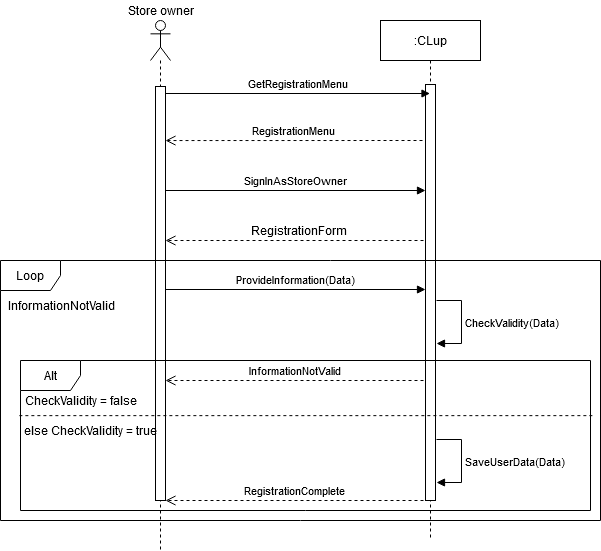

The diagram above was exported from draw.io. Its source (the exported page's mxGraphModel, read from the mxfile embedded in the PNG):
<mxGraphModel dx="1038" dy="519" grid="1" gridSize="10" guides="1" tooltips="1" connect="1" arrows="1" fold="1" page="1" pageScale="1" pageWidth="827" pageHeight="1169" math="0" shadow="0">
  <root>
    <mxCell id="0" />
    <mxCell id="1" parent="0" />
    <mxCell id="lWMe3Ra8gRTRoyrBqK2X-21" value="" style="shape=umlLifeline;participant=umlActor;perimeter=lifelinePerimeter;whiteSpace=wrap;html=1;container=1;collapsible=0;recursiveResize=0;verticalAlign=top;spacingTop=36;outlineConnect=0;" parent="1" vertex="1">
      <mxGeometry x="240" y="70" width="20" height="530" as="geometry" />
    </mxCell>
    <mxCell id="lWMe3Ra8gRTRoyrBqK2X-22" value=":CLup" style="shape=umlLifeline;perimeter=lifelinePerimeter;whiteSpace=wrap;html=1;container=1;collapsible=0;recursiveResize=0;outlineConnect=0;" parent="1" vertex="1">
      <mxGeometry x="470" y="70" width="100" height="520" as="geometry" />
    </mxCell>
    <mxCell id="lWMe3Ra8gRTRoyrBqK2X-23" value="" style="html=1;points=[];perimeter=orthogonalPerimeter;" parent="lWMe3Ra8gRTRoyrBqK2X-22" vertex="1">
      <mxGeometry x="45" y="64" width="10" height="416" as="geometry" />
    </mxCell>
    <mxCell id="lWMe3Ra8gRTRoyrBqK2X-24" value="GetRegistrationMenu" style="html=1;verticalAlign=bottom;startArrow=none;endArrow=block;startSize=8;startFill=0;" parent="1" target="lWMe3Ra8gRTRoyrBqK2X-22" edge="1">
      <mxGeometry relative="1" as="geometry">
        <mxPoint x="255" y="143" as="sourcePoint" />
        <mxPoint x="315" y="143" as="targetPoint" />
      </mxGeometry>
    </mxCell>
    <mxCell id="lWMe3Ra8gRTRoyrBqK2X-25" value="" style="html=1;points=[];perimeter=orthogonalPerimeter;" parent="1" vertex="1">
      <mxGeometry x="245" y="136" width="10" height="414" as="geometry" />
    </mxCell>
    <mxCell id="lWMe3Ra8gRTRoyrBqK2X-26" value="" style="html=1;verticalAlign=bottom;endArrow=open;dashed=1;endSize=8;entryX=1.2;entryY=0.329;entryDx=0;entryDy=0;entryPerimeter=0;" parent="1" edge="1">
      <mxGeometry relative="1" as="geometry">
        <mxPoint x="255" y="289.996" as="targetPoint" />
        <mxPoint x="513" y="289.996" as="sourcePoint" />
      </mxGeometry>
    </mxCell>
    <mxCell id="lWMe3Ra8gRTRoyrBqK2X-27" value="SignInAsStoreOwner" style="html=1;verticalAlign=bottom;startArrow=none;endArrow=block;startSize=8;startFill=0;" parent="1" target="lWMe3Ra8gRTRoyrBqK2X-23" edge="1">
      <mxGeometry relative="1" as="geometry">
        <mxPoint x="255" y="240" as="sourcePoint" />
        <mxPoint x="510" y="240" as="targetPoint" />
      </mxGeometry>
    </mxCell>
    <mxCell id="lWMe3Ra8gRTRoyrBqK2X-28" value="RegistrationMenu" style="html=1;verticalAlign=bottom;endArrow=open;dashed=1;endSize=8;entryX=1.1;entryY=0.918;entryDx=0;entryDy=0;entryPerimeter=0;" parent="1" edge="1">
      <mxGeometry relative="1" as="geometry">
        <mxPoint x="255" y="190.05999999999995" as="targetPoint" />
        <mxPoint x="512" y="190" as="sourcePoint" />
      </mxGeometry>
    </mxCell>
    <mxCell id="lWMe3Ra8gRTRoyrBqK2X-29" value="Loop" style="shape=umlFrame;whiteSpace=wrap;html=1;" parent="1" vertex="1">
      <mxGeometry x="90" y="310" width="600" height="260" as="geometry" />
    </mxCell>
    <mxCell id="lWMe3Ra8gRTRoyrBqK2X-30" value="InformationNotValid" style="text;html=1;align=center;verticalAlign=middle;resizable=0;points=[];autosize=1;" parent="1" vertex="1">
      <mxGeometry x="96" y="345" width="110" height="20" as="geometry" />
    </mxCell>
    <mxCell id="lWMe3Ra8gRTRoyrBqK2X-31" value="ProvideInformation(Data)" style="html=1;verticalAlign=bottom;startArrow=none;endArrow=block;startSize=8;startFill=0;" parent="1" target="lWMe3Ra8gRTRoyrBqK2X-23" edge="1">
      <mxGeometry relative="1" as="geometry">
        <mxPoint x="255" y="339" as="sourcePoint" />
        <mxPoint x="510" y="340" as="targetPoint" />
      </mxGeometry>
    </mxCell>
    <mxCell id="lWMe3Ra8gRTRoyrBqK2X-32" value="CheckValidity(Data)" style="edgeStyle=orthogonalEdgeStyle;html=1;align=left;spacingLeft=2;endArrow=block;rounded=0;" parent="1" edge="1">
      <mxGeometry relative="1" as="geometry">
        <mxPoint x="526" y="350" as="sourcePoint" />
        <Array as="points">
          <mxPoint x="526" y="350" />
          <mxPoint x="551" y="350" />
          <mxPoint x="551" y="393" />
        </Array>
        <mxPoint x="526" y="393" as="targetPoint" />
      </mxGeometry>
    </mxCell>
    <mxCell id="lWMe3Ra8gRTRoyrBqK2X-33" value="InformationNotValid" style="html=1;verticalAlign=bottom;endArrow=open;dashed=1;endSize=8;entryX=1.2;entryY=0.329;entryDx=0;entryDy=0;entryPerimeter=0;" parent="1" edge="1">
      <mxGeometry relative="1" as="geometry">
        <mxPoint x="255" y="429.996" as="targetPoint" />
        <mxPoint x="513" y="429.996" as="sourcePoint" />
      </mxGeometry>
    </mxCell>
    <mxCell id="lWMe3Ra8gRTRoyrBqK2X-34" value="Alt" style="shape=umlFrame;whiteSpace=wrap;html=1;" parent="1" vertex="1">
      <mxGeometry x="110" y="410" width="570" height="150" as="geometry" />
    </mxCell>
    <mxCell id="lWMe3Ra8gRTRoyrBqK2X-35" value="RegistrationComplete" style="html=1;verticalAlign=bottom;endArrow=open;dashed=1;endSize=8;entryX=1.2;entryY=0.329;entryDx=0;entryDy=0;entryPerimeter=0;" parent="1" edge="1">
      <mxGeometry relative="1" as="geometry">
        <mxPoint x="255" y="549.996" as="targetPoint" />
        <mxPoint x="513" y="549.996" as="sourcePoint" />
      </mxGeometry>
    </mxCell>
    <mxCell id="lWMe3Ra8gRTRoyrBqK2X-36" value="SaveUserData(Data)" style="edgeStyle=orthogonalEdgeStyle;html=1;align=left;spacingLeft=2;endArrow=block;rounded=0;" parent="1" edge="1">
      <mxGeometry relative="1" as="geometry">
        <mxPoint x="526" y="489" as="sourcePoint" />
        <Array as="points">
          <mxPoint x="526" y="489" />
          <mxPoint x="551" y="489" />
          <mxPoint x="551" y="532" />
        </Array>
        <mxPoint x="526" y="532" as="targetPoint" />
      </mxGeometry>
    </mxCell>
    <mxCell id="lWMe3Ra8gRTRoyrBqK2X-37" value="CheckValidity = false" style="text;html=1;align=center;verticalAlign=middle;resizable=0;points=[];autosize=1;" parent="1" vertex="1">
      <mxGeometry x="110" y="440" width="120" height="20" as="geometry" />
    </mxCell>
    <mxCell id="lWMe3Ra8gRTRoyrBqK2X-38" value="" style="html=1;verticalAlign=bottom;startArrow=none;endArrow=none;startSize=8;startFill=0;endFill=0;entryX=1.007;entryY=0.281;entryDx=0;entryDy=0;entryPerimeter=0;exitX=-0.002;exitY=0.281;exitDx=0;exitDy=0;exitPerimeter=0;dashed=1;" parent="1" edge="1">
      <mxGeometry relative="1" as="geometry">
        <mxPoint x="108.8599999999999" y="465.1500000000001" as="sourcePoint" />
        <mxPoint x="683.9899999999998" y="465.1500000000001" as="targetPoint" />
      </mxGeometry>
    </mxCell>
    <mxCell id="lWMe3Ra8gRTRoyrBqK2X-39" value="else CheckValidity = true" style="text;html=1;align=center;verticalAlign=middle;resizable=0;points=[];autosize=1;" parent="1" vertex="1">
      <mxGeometry x="110" y="470" width="140" height="20" as="geometry" />
    </mxCell>
    <mxCell id="lWMe3Ra8gRTRoyrBqK2X-40" value="Store owner" style="text;html=1;align=center;verticalAlign=middle;resizable=0;points=[];autosize=1;" parent="1" vertex="1">
      <mxGeometry x="210" y="50" width="80" height="20" as="geometry" />
    </mxCell>
    <mxCell id="lWMe3Ra8gRTRoyrBqK2X-61" value="RegistrationForm" style="text;html=1;align=center;verticalAlign=middle;resizable=0;points=[];autosize=1;" parent="1" vertex="1">
      <mxGeometry x="333" y="270" width="110" height="20" as="geometry" />
    </mxCell>
  </root>
</mxGraphModel>